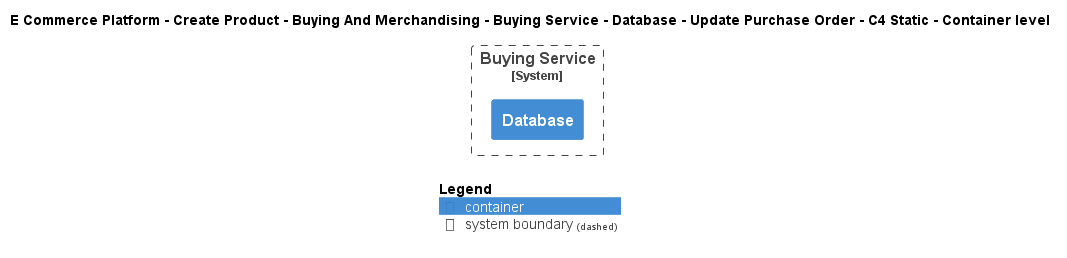

The diagram above was rendered by PlantUML. Its source (embedded in the PNG):
@startuml
!include ..\..\..\..\..\..\..\..\..\.c4s\C4_Container.puml

AddElementTag("c4interflow:lifecycle:new", $bgColor=green, $fontColor=#ffffff, $borderColor=green, $shadowing="False")
AddElementTag("c4interflow:lifecycle:changed", $bgColor=orange, $fontColor=#ffffff, $borderColor=orange, $shadowing="False")
AddElementTag("c4interflow:lifecycle:removed", $bgColor=red, $fontColor=#ffffff, $borderColor=red, $shadowing="False")

AddRelTag("c4interflow:lifecycle:new", $textColor=green, $lineColor=green)
AddRelTag("c4interflow:lifecycle:changed", $textColor=orange, $lineColor=orange)
AddRelTag("c4interflow:lifecycle:removed", $textColor=red, $lineColor=red)

SHOW_PERSON_PORTRAIT()
LAYOUT_TOP_DOWN()

skinparam linetype polyline

title E Commerce Platform - Create Product - Buying And Merchandising - Buying Service - Database - Update Purchase Order - C4 Static - Container level


System_Boundary(ECommercePlatform.CreateProduct.BuyingAndMerchandising.SoftwareSystems.BuyingService, "Buying Service") {
    Container(ECommercePlatform.CreateProduct.BuyingAndMerchandising.SoftwareSystems.BuyingService.Containers.Database, "Database", "", "")
}



SHOW_LEGEND()
@enduml